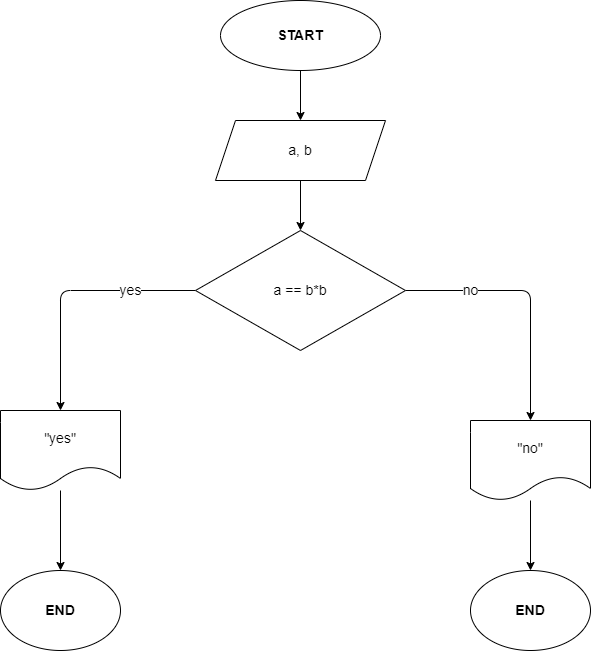

The diagram above was exported from draw.io. Its source (the exported page's mxGraphModel, read from the mxfile embedded in the PNG):
<mxGraphModel dx="1758" dy="709" grid="1" gridSize="10" guides="1" tooltips="1" connect="1" arrows="1" fold="1" page="1" pageScale="1" pageWidth="827" pageHeight="1169" math="0" shadow="0">
  <root>
    <mxCell id="0" />
    <mxCell id="1" parent="0" />
    <mxCell id="4" style="edgeStyle=none;html=1;exitX=0.5;exitY=1;exitDx=0;exitDy=0;entryX=0.5;entryY=0;entryDx=0;entryDy=0;fontSize=14;" parent="1" source="2" target="3" edge="1">
      <mxGeometry relative="1" as="geometry" />
    </mxCell>
    <mxCell id="2" value="&lt;b&gt;&lt;font style=&quot;font-size: 14px&quot;&gt;START&lt;/font&gt;&lt;/b&gt;" style="ellipse;whiteSpace=wrap;html=1;" parent="1" vertex="1">
      <mxGeometry x="360" y="30" width="160" height="70" as="geometry" />
    </mxCell>
    <mxCell id="6" style="edgeStyle=none;html=1;exitX=0.5;exitY=1;exitDx=0;exitDy=0;fontSize=14;" parent="1" source="3" target="5" edge="1">
      <mxGeometry relative="1" as="geometry" />
    </mxCell>
    <mxCell id="3" value="a, b" style="shape=parallelogram;perimeter=parallelogramPerimeter;whiteSpace=wrap;html=1;fixedSize=1;fontSize=14;" parent="1" vertex="1">
      <mxGeometry x="355" y="150" width="170" height="60" as="geometry" />
    </mxCell>
    <mxCell id="10" value="yes" style="edgeStyle=none;html=1;exitX=0;exitY=0.5;exitDx=0;exitDy=0;entryX=0.5;entryY=0;entryDx=0;entryDy=0;fontSize=14;" parent="1" source="5" target="8" edge="1">
      <mxGeometry x="-0.4902" relative="1" as="geometry">
        <Array as="points">
          <mxPoint x="200" y="320" />
        </Array>
        <mxPoint as="offset" />
      </mxGeometry>
    </mxCell>
    <mxCell id="12" value="no" style="edgeStyle=none;html=1;exitX=1;exitY=0.5;exitDx=0;exitDy=0;entryX=0.5;entryY=0;entryDx=0;entryDy=0;fontSize=14;" parent="1" source="5" target="11" edge="1">
      <mxGeometry x="-0.4902" relative="1" as="geometry">
        <Array as="points">
          <mxPoint x="670" y="320" />
        </Array>
        <mxPoint as="offset" />
      </mxGeometry>
    </mxCell>
    <mxCell id="5" value="a == b*b" style="rhombus;whiteSpace=wrap;html=1;fontSize=14;" parent="1" vertex="1">
      <mxGeometry x="335" y="260" width="210" height="120" as="geometry" />
    </mxCell>
    <mxCell id="15" style="edgeStyle=none;html=1;entryX=0.5;entryY=0;entryDx=0;entryDy=0;fontSize=14;" parent="1" source="8" target="13" edge="1">
      <mxGeometry relative="1" as="geometry" />
    </mxCell>
    <mxCell id="8" value="&quot;yes&quot;" style="shape=document;whiteSpace=wrap;html=1;boundedLbl=1;fontSize=14;" parent="1" vertex="1">
      <mxGeometry x="140" y="440" width="120" height="80" as="geometry" />
    </mxCell>
    <mxCell id="16" style="edgeStyle=none;html=1;entryX=0.5;entryY=0;entryDx=0;entryDy=0;fontSize=14;" parent="1" source="11" target="14" edge="1">
      <mxGeometry relative="1" as="geometry" />
    </mxCell>
    <mxCell id="11" value="&quot;no&quot;" style="shape=document;whiteSpace=wrap;html=1;boundedLbl=1;fontSize=14;" parent="1" vertex="1">
      <mxGeometry x="610" y="450" width="120" height="80" as="geometry" />
    </mxCell>
    <mxCell id="13" value="&lt;b&gt;END&lt;/b&gt;" style="ellipse;whiteSpace=wrap;html=1;fontSize=14;" parent="1" vertex="1">
      <mxGeometry x="140" y="600" width="120" height="80" as="geometry" />
    </mxCell>
    <mxCell id="14" value="&lt;b&gt;END&lt;/b&gt;" style="ellipse;whiteSpace=wrap;html=1;fontSize=14;" parent="1" vertex="1">
      <mxGeometry x="610" y="600" width="120" height="80" as="geometry" />
    </mxCell>
  </root>
</mxGraphModel>